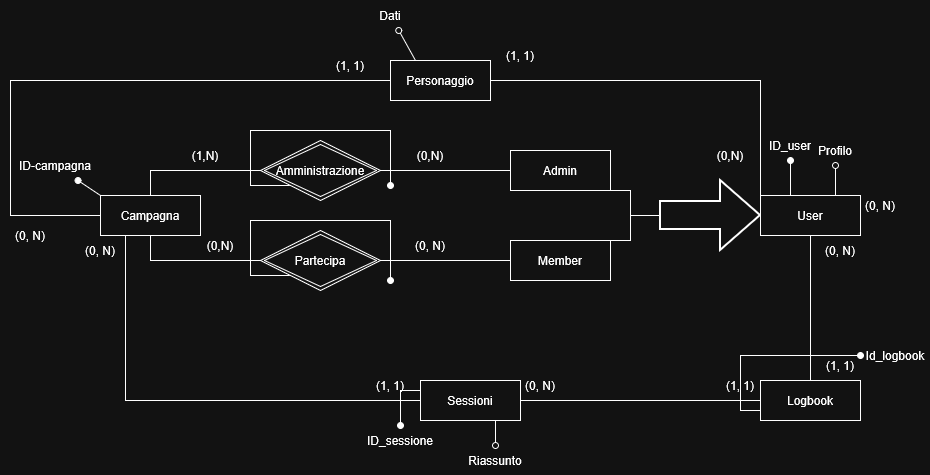

The diagram above was exported from draw.io. Its source (the exported page's mxGraphModel, read from the mxfile embedded in the PNG):
<mxGraphModel dx="1295" dy="709" grid="1" gridSize="10" guides="1" tooltips="1" connect="1" arrows="1" fold="1" page="1" pageScale="1" pageWidth="827" pageHeight="1169" math="0" shadow="0">
  <root>
    <mxCell id="0" />
    <mxCell id="1" parent="0" />
    <mxCell id="yaLl-QKgVmNQ2s6F2yD7-18" style="edgeStyle=orthogonalEdgeStyle;rounded=0;orthogonalLoop=1;jettySize=auto;html=1;exitX=0.25;exitY=1;exitDx=0;exitDy=0;endArrow=none;endFill=0;" parent="1" source="yaLl-QKgVmNQ2s6F2yD7-2" target="yaLl-QKgVmNQ2s6F2yD7-17" edge="1">
      <mxGeometry relative="1" as="geometry">
        <Array as="points">
          <mxPoint x="225" y="460" />
        </Array>
      </mxGeometry>
    </mxCell>
    <mxCell id="yaLl-QKgVmNQ2s6F2yD7-47" style="rounded=0;orthogonalLoop=1;jettySize=auto;html=1;exitX=0;exitY=0;exitDx=0;exitDy=0;endArrow=oval;endFill=1;" parent="1" source="yaLl-QKgVmNQ2s6F2yD7-2" target="yaLl-QKgVmNQ2s6F2yD7-48" edge="1">
      <mxGeometry relative="1" as="geometry">
        <mxPoint x="180.0000000000001" y="240" as="targetPoint" />
      </mxGeometry>
    </mxCell>
    <mxCell id="yaLl-QKgVmNQ2s6F2yD7-2" value="Campagna" style="whiteSpace=wrap;html=1;align=center;" parent="1" vertex="1">
      <mxGeometry x="200" y="255" width="100" height="40" as="geometry" />
    </mxCell>
    <mxCell id="yaLl-QKgVmNQ2s6F2yD7-13" style="edgeStyle=orthogonalEdgeStyle;rounded=0;orthogonalLoop=1;jettySize=auto;html=1;exitX=0;exitY=0.5;exitDx=0;exitDy=0;entryX=0.5;entryY=0;entryDx=0;entryDy=0;endArrow=none;endFill=0;" parent="1" source="yaLl-QKgVmNQ2s6F2yD7-3" target="yaLl-QKgVmNQ2s6F2yD7-2" edge="1">
      <mxGeometry relative="1" as="geometry" />
    </mxCell>
    <mxCell id="yaLl-QKgVmNQ2s6F2yD7-50" style="edgeStyle=orthogonalEdgeStyle;rounded=0;orthogonalLoop=1;jettySize=auto;html=1;exitX=0;exitY=1;exitDx=0;exitDy=0;endArrow=oval;endFill=1;" parent="1" source="yaLl-QKgVmNQ2s6F2yD7-3" edge="1">
      <mxGeometry relative="1" as="geometry">
        <mxPoint x="490" y="245" as="targetPoint" />
        <Array as="points">
          <mxPoint x="350" y="245" />
          <mxPoint x="350" y="190" />
          <mxPoint x="490" y="190" />
        </Array>
      </mxGeometry>
    </mxCell>
    <mxCell id="yaLl-QKgVmNQ2s6F2yD7-3" value="Amministrazione" style="shape=rhombus;double=1;perimeter=rhombusPerimeter;whiteSpace=wrap;html=1;align=center;" parent="1" vertex="1">
      <mxGeometry x="360" y="200" width="120" height="60" as="geometry" />
    </mxCell>
    <mxCell id="yaLl-QKgVmNQ2s6F2yD7-10" style="edgeStyle=orthogonalEdgeStyle;rounded=0;orthogonalLoop=1;jettySize=auto;html=1;exitX=0;exitY=0.5;exitDx=0;exitDy=0;entryX=1;entryY=0.5;entryDx=0;entryDy=0;endArrow=none;endFill=0;" parent="1" source="yaLl-QKgVmNQ2s6F2yD7-4" target="yaLl-QKgVmNQ2s6F2yD7-3" edge="1">
      <mxGeometry relative="1" as="geometry" />
    </mxCell>
    <mxCell id="yaLl-QKgVmNQ2s6F2yD7-4" value="Admin" style="whiteSpace=wrap;html=1;align=center;" parent="1" vertex="1">
      <mxGeometry x="610" y="210" width="100" height="40" as="geometry" />
    </mxCell>
    <mxCell id="yaLl-QKgVmNQ2s6F2yD7-11" style="edgeStyle=orthogonalEdgeStyle;rounded=0;orthogonalLoop=1;jettySize=auto;html=1;entryX=1;entryY=0.5;entryDx=0;entryDy=0;endArrow=none;endFill=0;" parent="1" source="yaLl-QKgVmNQ2s6F2yD7-5" target="yaLl-QKgVmNQ2s6F2yD7-6" edge="1">
      <mxGeometry relative="1" as="geometry" />
    </mxCell>
    <mxCell id="yaLl-QKgVmNQ2s6F2yD7-5" value="Member" style="whiteSpace=wrap;html=1;align=center;" parent="1" vertex="1">
      <mxGeometry x="610" y="300" width="100" height="40" as="geometry" />
    </mxCell>
    <mxCell id="yaLl-QKgVmNQ2s6F2yD7-14" style="edgeStyle=orthogonalEdgeStyle;rounded=0;orthogonalLoop=1;jettySize=auto;html=1;entryX=0.5;entryY=1;entryDx=0;entryDy=0;endArrow=none;endFill=0;" parent="1" source="yaLl-QKgVmNQ2s6F2yD7-6" target="yaLl-QKgVmNQ2s6F2yD7-2" edge="1">
      <mxGeometry relative="1" as="geometry" />
    </mxCell>
    <mxCell id="yaLl-QKgVmNQ2s6F2yD7-51" style="edgeStyle=orthogonalEdgeStyle;rounded=0;orthogonalLoop=1;jettySize=auto;html=1;exitX=0;exitY=1;exitDx=0;exitDy=0;endArrow=oval;endFill=1;" parent="1" source="yaLl-QKgVmNQ2s6F2yD7-6" edge="1">
      <mxGeometry relative="1" as="geometry">
        <mxPoint x="490" y="340" as="targetPoint" />
        <Array as="points">
          <mxPoint x="350" y="335" />
          <mxPoint x="350" y="280" />
          <mxPoint x="490" y="280" />
          <mxPoint x="490" y="335" />
        </Array>
      </mxGeometry>
    </mxCell>
    <mxCell id="yaLl-QKgVmNQ2s6F2yD7-6" value="&lt;div&gt;Partecipa&lt;/div&gt;" style="shape=rhombus;double=1;perimeter=rhombusPerimeter;whiteSpace=wrap;html=1;align=center;" parent="1" vertex="1">
      <mxGeometry x="360" y="290" width="120" height="60" as="geometry" />
    </mxCell>
    <mxCell id="yaLl-QKgVmNQ2s6F2yD7-8" style="edgeStyle=orthogonalEdgeStyle;rounded=0;orthogonalLoop=1;jettySize=auto;html=1;exitX=0;exitY=0.5;exitDx=0;exitDy=0;exitPerimeter=0;entryX=1;entryY=1;entryDx=0;entryDy=0;endArrow=none;endFill=0;" parent="1" source="yaLl-QKgVmNQ2s6F2yD7-7" target="yaLl-QKgVmNQ2s6F2yD7-4" edge="1">
      <mxGeometry relative="1" as="geometry">
        <Array as="points">
          <mxPoint x="730" y="275" />
          <mxPoint x="730" y="250" />
        </Array>
      </mxGeometry>
    </mxCell>
    <mxCell id="yaLl-QKgVmNQ2s6F2yD7-9" style="edgeStyle=orthogonalEdgeStyle;rounded=0;orthogonalLoop=1;jettySize=auto;html=1;entryX=1;entryY=0;entryDx=0;entryDy=0;exitX=0;exitY=0.5;exitDx=0;exitDy=0;exitPerimeter=0;endArrow=none;endFill=0;" parent="1" source="yaLl-QKgVmNQ2s6F2yD7-7" target="yaLl-QKgVmNQ2s6F2yD7-5" edge="1">
      <mxGeometry relative="1" as="geometry">
        <Array as="points">
          <mxPoint x="730" y="300" />
        </Array>
      </mxGeometry>
    </mxCell>
    <mxCell id="yaLl-QKgVmNQ2s6F2yD7-7" value="" style="verticalLabelPosition=bottom;verticalAlign=top;html=1;strokeWidth=2;shape=mxgraph.arrows2.arrow;dy=0.6;dx=40;notch=0;fillColor=#FFFFFF00;" parent="1" vertex="1">
      <mxGeometry x="760" y="240" width="100" height="70" as="geometry" />
    </mxCell>
    <mxCell id="yaLl-QKgVmNQ2s6F2yD7-16" style="edgeStyle=orthogonalEdgeStyle;rounded=0;orthogonalLoop=1;jettySize=auto;html=1;entryX=0;entryY=0.5;entryDx=0;entryDy=0;endArrow=none;endFill=0;exitX=0;exitY=0.5;exitDx=0;exitDy=0;" parent="1" source="yaLl-QKgVmNQ2s6F2yD7-2" target="yaLl-QKgVmNQ2s6F2yD7-15" edge="1">
      <mxGeometry relative="1" as="geometry">
        <Array as="points">
          <mxPoint x="110" y="275" />
          <mxPoint x="110" y="140" />
        </Array>
      </mxGeometry>
    </mxCell>
    <mxCell id="yaLl-QKgVmNQ2s6F2yD7-20" style="edgeStyle=orthogonalEdgeStyle;rounded=0;orthogonalLoop=1;jettySize=auto;html=1;entryX=0.5;entryY=0;entryDx=0;entryDy=0;endArrow=none;endFill=0;" parent="1" source="yaLl-QKgVmNQ2s6F2yD7-12" target="yaLl-QKgVmNQ2s6F2yD7-19" edge="1">
      <mxGeometry relative="1" as="geometry" />
    </mxCell>
    <mxCell id="yaLl-QKgVmNQ2s6F2yD7-52" style="edgeStyle=orthogonalEdgeStyle;rounded=0;orthogonalLoop=1;jettySize=auto;html=1;exitX=0.25;exitY=0;exitDx=0;exitDy=0;endArrow=oval;endFill=1;" parent="1" source="yaLl-QKgVmNQ2s6F2yD7-12" target="yaLl-QKgVmNQ2s6F2yD7-53" edge="1">
      <mxGeometry relative="1" as="geometry">
        <mxPoint x="885.2380952380952" y="230" as="targetPoint" />
        <Array as="points">
          <mxPoint x="890" y="255" />
        </Array>
      </mxGeometry>
    </mxCell>
    <mxCell id="yaLl-QKgVmNQ2s6F2yD7-64" style="edgeStyle=orthogonalEdgeStyle;rounded=0;orthogonalLoop=1;jettySize=auto;html=1;exitX=0.75;exitY=0;exitDx=0;exitDy=0;endArrow=oval;endFill=0;" parent="1" source="yaLl-QKgVmNQ2s6F2yD7-12" target="yaLl-QKgVmNQ2s6F2yD7-65" edge="1">
      <mxGeometry relative="1" as="geometry">
        <mxPoint x="935" y="210" as="targetPoint" />
      </mxGeometry>
    </mxCell>
    <mxCell id="4FxQCrQcxw81XvWD5W---2" style="edgeStyle=orthogonalEdgeStyle;rounded=0;orthogonalLoop=1;jettySize=auto;html=1;exitX=0;exitY=0;exitDx=0;exitDy=0;entryX=1;entryY=0.5;entryDx=0;entryDy=0;endArrow=none;endFill=0;" edge="1" parent="1" source="yaLl-QKgVmNQ2s6F2yD7-12" target="yaLl-QKgVmNQ2s6F2yD7-15">
      <mxGeometry relative="1" as="geometry" />
    </mxCell>
    <mxCell id="yaLl-QKgVmNQ2s6F2yD7-12" value="User" style="whiteSpace=wrap;html=1;align=center;" parent="1" vertex="1">
      <mxGeometry x="860" y="255" width="100" height="40" as="geometry" />
    </mxCell>
    <mxCell id="yaLl-QKgVmNQ2s6F2yD7-62" style="rounded=0;orthogonalLoop=1;jettySize=auto;html=1;exitX=0.25;exitY=0;exitDx=0;exitDy=0;endArrow=oval;endFill=0;" parent="1" source="yaLl-QKgVmNQ2s6F2yD7-15" target="yaLl-QKgVmNQ2s6F2yD7-63" edge="1">
      <mxGeometry relative="1" as="geometry">
        <mxPoint x="1125" y="230" as="targetPoint" />
      </mxGeometry>
    </mxCell>
    <mxCell id="yaLl-QKgVmNQ2s6F2yD7-15" value="Personaggio" style="whiteSpace=wrap;html=1;align=center;" parent="1" vertex="1">
      <mxGeometry x="490" y="120" width="100" height="40" as="geometry" />
    </mxCell>
    <mxCell id="yaLl-QKgVmNQ2s6F2yD7-21" style="edgeStyle=orthogonalEdgeStyle;rounded=0;orthogonalLoop=1;jettySize=auto;html=1;entryX=0;entryY=0.5;entryDx=0;entryDy=0;endArrow=none;endFill=0;" parent="1" source="yaLl-QKgVmNQ2s6F2yD7-17" target="yaLl-QKgVmNQ2s6F2yD7-19" edge="1">
      <mxGeometry relative="1" as="geometry" />
    </mxCell>
    <mxCell id="yaLl-QKgVmNQ2s6F2yD7-58" style="edgeStyle=orthogonalEdgeStyle;rounded=0;orthogonalLoop=1;jettySize=auto;html=1;exitX=0;exitY=0.25;exitDx=0;exitDy=0;endArrow=oval;endFill=1;" parent="1" source="yaLl-QKgVmNQ2s6F2yD7-17" target="yaLl-QKgVmNQ2s6F2yD7-59" edge="1">
      <mxGeometry relative="1" as="geometry">
        <mxPoint x="500" y="500" as="targetPoint" />
      </mxGeometry>
    </mxCell>
    <mxCell id="yaLl-QKgVmNQ2s6F2yD7-60" style="edgeStyle=orthogonalEdgeStyle;rounded=0;orthogonalLoop=1;jettySize=auto;html=1;exitX=0.75;exitY=1;exitDx=0;exitDy=0;endArrow=oval;endFill=0;" parent="1" source="yaLl-QKgVmNQ2s6F2yD7-17" target="yaLl-QKgVmNQ2s6F2yD7-61" edge="1">
      <mxGeometry relative="1" as="geometry">
        <mxPoint x="594.8965517241379" y="520" as="targetPoint" />
      </mxGeometry>
    </mxCell>
    <mxCell id="yaLl-QKgVmNQ2s6F2yD7-17" value="Sessioni" style="whiteSpace=wrap;html=1;align=center;" parent="1" vertex="1">
      <mxGeometry x="520" y="440" width="100" height="40" as="geometry" />
    </mxCell>
    <mxCell id="yaLl-QKgVmNQ2s6F2yD7-56" style="edgeStyle=orthogonalEdgeStyle;rounded=0;orthogonalLoop=1;jettySize=auto;html=1;exitX=0;exitY=0.75;exitDx=0;exitDy=0;endArrow=oval;endFill=1;entryX=0;entryY=0.5;entryDx=0;entryDy=0;" parent="1" source="yaLl-QKgVmNQ2s6F2yD7-19" target="yaLl-QKgVmNQ2s6F2yD7-57" edge="1">
      <mxGeometry relative="1" as="geometry">
        <mxPoint x="980" y="420" as="targetPoint" />
      </mxGeometry>
    </mxCell>
    <mxCell id="yaLl-QKgVmNQ2s6F2yD7-19" value="Logbook" style="whiteSpace=wrap;html=1;align=center;" parent="1" vertex="1">
      <mxGeometry x="860" y="440" width="100" height="40" as="geometry" />
    </mxCell>
    <mxCell id="yaLl-QKgVmNQ2s6F2yD7-27" value="(1,N)" style="text;html=1;whiteSpace=wrap;strokeColor=none;fillColor=none;align=center;verticalAlign=middle;rounded=0;" parent="1" vertex="1">
      <mxGeometry x="290" y="200" width="30" height="30" as="geometry" />
    </mxCell>
    <mxCell id="yaLl-QKgVmNQ2s6F2yD7-32" value="(0,N)" style="text;html=1;whiteSpace=wrap;strokeColor=none;fillColor=none;align=center;verticalAlign=middle;rounded=0;" parent="1" vertex="1">
      <mxGeometry x="500" y="200" width="60" height="30" as="geometry" />
    </mxCell>
    <mxCell id="yaLl-QKgVmNQ2s6F2yD7-35" value="&lt;div&gt;(0,N)&lt;/div&gt;" style="text;html=1;whiteSpace=wrap;strokeColor=none;fillColor=none;align=center;verticalAlign=middle;rounded=0;" parent="1" vertex="1">
      <mxGeometry x="290" y="290" width="60" height="30" as="geometry" />
    </mxCell>
    <mxCell id="yaLl-QKgVmNQ2s6F2yD7-38" value="(0, N)" style="text;html=1;whiteSpace=wrap;strokeColor=none;fillColor=none;align=center;verticalAlign=middle;rounded=0;" parent="1" vertex="1">
      <mxGeometry x="500" y="290" width="60" height="30" as="geometry" />
    </mxCell>
    <mxCell id="yaLl-QKgVmNQ2s6F2yD7-39" value="(1, 1)" style="text;html=1;whiteSpace=wrap;strokeColor=none;fillColor=none;align=center;verticalAlign=middle;rounded=0;" parent="1" vertex="1">
      <mxGeometry x="460" y="430" width="60" height="30" as="geometry" />
    </mxCell>
    <mxCell id="yaLl-QKgVmNQ2s6F2yD7-40" value="(0, N)" style="text;html=1;whiteSpace=wrap;strokeColor=none;fillColor=none;align=center;verticalAlign=middle;rounded=0;" parent="1" vertex="1">
      <mxGeometry x="170" y="295" width="60" height="30" as="geometry" />
    </mxCell>
    <mxCell id="yaLl-QKgVmNQ2s6F2yD7-41" value="(0, N)" style="text;html=1;whiteSpace=wrap;strokeColor=none;fillColor=none;align=center;verticalAlign=middle;rounded=0;" parent="1" vertex="1">
      <mxGeometry x="610" y="430" width="60" height="30" as="geometry" />
    </mxCell>
    <mxCell id="yaLl-QKgVmNQ2s6F2yD7-42" value="(1, 1)" style="text;html=1;whiteSpace=wrap;strokeColor=none;fillColor=none;align=center;verticalAlign=middle;rounded=0;" parent="1" vertex="1">
      <mxGeometry x="810" y="430" width="60" height="30" as="geometry" />
    </mxCell>
    <mxCell id="yaLl-QKgVmNQ2s6F2yD7-43" value="(1, 1)" style="text;html=1;whiteSpace=wrap;strokeColor=none;fillColor=none;align=center;verticalAlign=middle;rounded=0;" parent="1" vertex="1">
      <mxGeometry x="910" y="410" width="60" height="30" as="geometry" />
    </mxCell>
    <mxCell id="yaLl-QKgVmNQ2s6F2yD7-44" value="(0, N)" style="text;html=1;whiteSpace=wrap;strokeColor=none;fillColor=none;align=center;verticalAlign=middle;rounded=0;" parent="1" vertex="1">
      <mxGeometry x="910" y="295" width="60" height="30" as="geometry" />
    </mxCell>
    <mxCell id="yaLl-QKgVmNQ2s6F2yD7-45" value="(0, N)" style="text;html=1;whiteSpace=wrap;strokeColor=none;fillColor=none;align=center;verticalAlign=middle;rounded=0;" parent="1" vertex="1">
      <mxGeometry x="950" y="250" width="60" height="30" as="geometry" />
    </mxCell>
    <mxCell id="yaLl-QKgVmNQ2s6F2yD7-46" value="(1, 1)" style="text;html=1;whiteSpace=wrap;strokeColor=none;fillColor=none;align=center;verticalAlign=middle;rounded=0;" parent="1" vertex="1">
      <mxGeometry x="420" y="110" width="60" height="30" as="geometry" />
    </mxCell>
    <mxCell id="yaLl-QKgVmNQ2s6F2yD7-48" value="ID-campagna" style="text;html=1;whiteSpace=wrap;strokeColor=none;fillColor=none;align=center;verticalAlign=middle;rounded=0;" parent="1" vertex="1">
      <mxGeometry x="110" y="210" width="90" height="30" as="geometry" />
    </mxCell>
    <mxCell id="yaLl-QKgVmNQ2s6F2yD7-53" value="&lt;div&gt;ID_user&lt;/div&gt;" style="text;html=1;whiteSpace=wrap;strokeColor=none;fillColor=none;align=center;verticalAlign=middle;rounded=0;" parent="1" vertex="1">
      <mxGeometry x="859.9980952380952" y="190" width="60" height="30" as="geometry" />
    </mxCell>
    <mxCell id="yaLl-QKgVmNQ2s6F2yD7-57" value="Id_logbook" style="text;html=1;whiteSpace=wrap;strokeColor=none;fillColor=none;align=center;verticalAlign=middle;rounded=0;" parent="1" vertex="1">
      <mxGeometry x="960" y="400" width="70" height="30" as="geometry" />
    </mxCell>
    <mxCell id="yaLl-QKgVmNQ2s6F2yD7-59" value="ID_sessione" style="text;html=1;whiteSpace=wrap;strokeColor=none;fillColor=none;align=center;verticalAlign=middle;rounded=0;" parent="1" vertex="1">
      <mxGeometry x="470" y="485" width="60" height="30" as="geometry" />
    </mxCell>
    <mxCell id="yaLl-QKgVmNQ2s6F2yD7-61" value="&lt;div&gt;Riassunto&lt;/div&gt;" style="text;html=1;whiteSpace=wrap;strokeColor=none;fillColor=none;align=center;verticalAlign=middle;rounded=0;" parent="1" vertex="1">
      <mxGeometry x="564.8965517241379" y="505" width="60" height="30" as="geometry" />
    </mxCell>
    <mxCell id="yaLl-QKgVmNQ2s6F2yD7-63" value="Dati" style="text;html=1;whiteSpace=wrap;strokeColor=none;fillColor=none;align=center;verticalAlign=middle;rounded=0;" parent="1" vertex="1">
      <mxGeometry x="460" y="60" width="60" height="30" as="geometry" />
    </mxCell>
    <mxCell id="yaLl-QKgVmNQ2s6F2yD7-65" value="Profilo" style="text;html=1;whiteSpace=wrap;strokeColor=none;fillColor=none;align=center;verticalAlign=middle;rounded=0;" parent="1" vertex="1">
      <mxGeometry x="905" y="195" width="60" height="30" as="geometry" />
    </mxCell>
    <mxCell id="4FxQCrQcxw81XvWD5W---3" value="(1, 1)" style="text;html=1;whiteSpace=wrap;strokeColor=none;fillColor=none;align=center;verticalAlign=middle;rounded=0;" vertex="1" parent="1">
      <mxGeometry x="590" y="100" width="60" height="30" as="geometry" />
    </mxCell>
    <mxCell id="4FxQCrQcxw81XvWD5W---4" value="(0, N)" style="text;html=1;whiteSpace=wrap;strokeColor=none;fillColor=none;align=center;verticalAlign=middle;rounded=0;" vertex="1" parent="1">
      <mxGeometry x="100" y="280" width="60" height="30" as="geometry" />
    </mxCell>
    <mxCell id="4FxQCrQcxw81XvWD5W---6" value="(0,N)" style="text;html=1;whiteSpace=wrap;strokeColor=none;fillColor=none;align=center;verticalAlign=middle;rounded=0;" vertex="1" parent="1">
      <mxGeometry x="800" y="200" width="60" height="30" as="geometry" />
    </mxCell>
  </root>
</mxGraphModel>